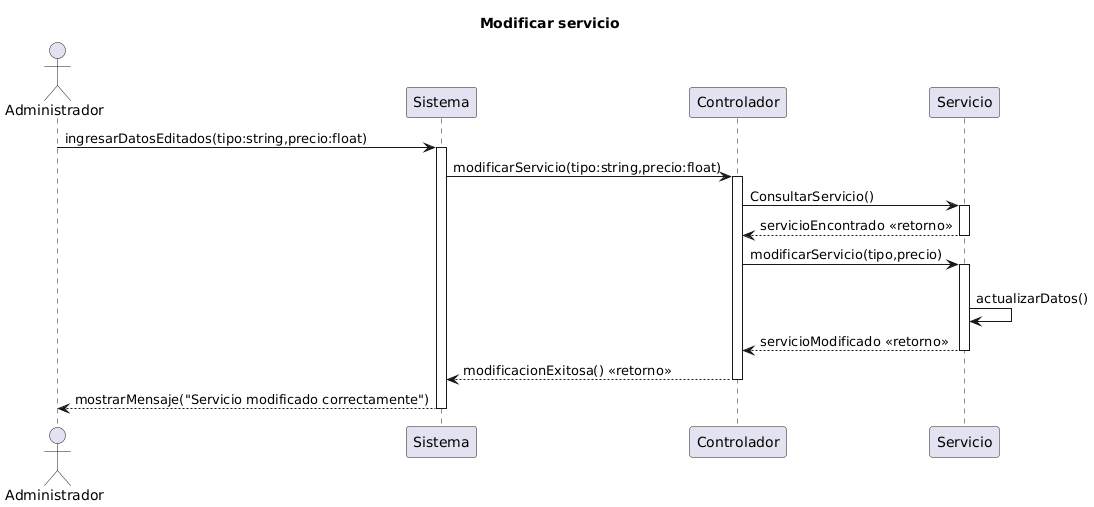

The diagram above was rendered by PlantUML. Its source (embedded in the PNG):
@startuml
!pragma teoz true
title Modificar servicio
actor Administrador
participant Sistema
participant Controlador
participant Servicio

' === 1. El administrador ingresa los datos modificados ===
Administrador -> Sistema : ingresarDatosEditados(tipo:string,precio:float)
activate Sistema

' === 2. Solicitud al controlador ===
Sistema -> Controlador : modificarServicio(tipo:string,precio:float)
activate Controlador

' === 3. Se obtiene el objeto profesional ===
Controlador -> Servicio : ConsultarServicio()
activate Servicio
Servicio --> Controlador : servicioEncontrado <<retorno>>
deactivate Servicio

' === 4. Modificación del profesional ===
Controlador -> Servicio : modificarServicio(tipo,precio)
activate Servicio
Servicio -> Servicio : \nactualizarDatos()
Servicio --> Controlador : servicioModificado <<retorno>>
deactivate Servicio

' === 5. Retorno al sistema ===
Controlador --> Sistema : modificacionExitosa() <<retorno>>
deactivate Controlador

' === 6. Mensaje final ===
Sistema --> Administrador : mostrarMensaje("Servicio modificado correctamente")
deactivate Sistema
@enduml